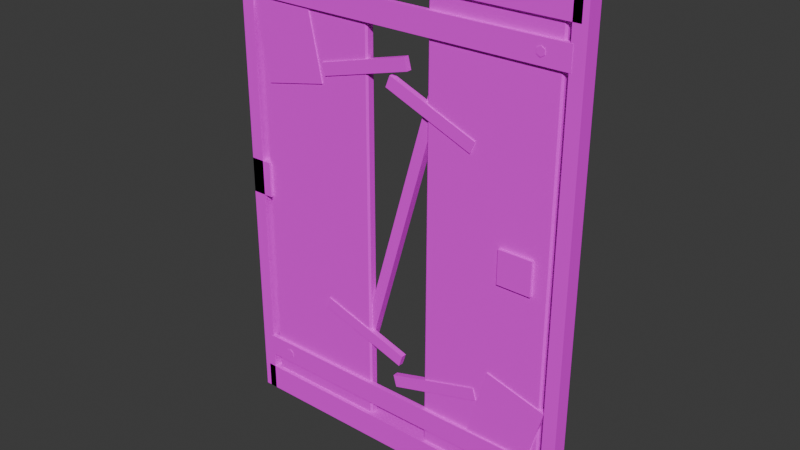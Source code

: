 # Source: piece_door_steel_critical.blend  (saved by Blender 5.2.45; exported with 4.5.12 LTS)
import bpy
from mathutils import Matrix  # noqa: F401  (used for matrix-valued properties, if any)

bpy.ops.wm.read_factory_settings(use_empty=True)
scene = bpy.context.scene
scene.name = 'Scene'

# ---- collections
col_collection = bpy.data.collections.new('Collection'); scene.collection.children.link(col_collection)

# ---- images (referenced by path relative to the original .blend; pixels are not part of the script)
import os
ASSET_DIR = os.environ.get("B2B_ASSET_DIR", "")  # directory of the original .blend (textures are referenced by path, not embedded)
HERE = os.path.dirname(os.path.abspath(__file__))  # packed textures are extracted next to this script under _unpacked/

def load_image(name, relpath, width, height, colorspace="sRGB"):
    """Load a texture the original file referenced (path relative to the .blend, or extracted next to this script)."""
    p = next((c for c in (os.path.join(HERE, relpath), os.path.join(ASSET_DIR, relpath)) if relpath and os.path.exists(c)), "")
    if p:
        img = bpy.data.images.load(p, check_existing=True)
        img.name = name
    else:  # same state as the original file: an image datablock whose file is absent (Cycles renders it pink)
        img = bpy.data.images.new(name, width, height)
        img.source = "FILE"
        img.filepath = "//" + (relpath or name)
    img.colorspace_settings.name = colorspace
    return img
img_ss_atlas_png = load_image('SS_Atlas.png', 'SS_Atlas.png', 1024, 1024, 'sRGB')

# ---- materials (node trees are filled in below, after node groups)
mat_ss_atlas = bpy.data.materials.new('SS_Atlas')

# ---- material node trees
mat_ss_atlas.use_nodes = True; mat_ss_atlas.node_tree.nodes.clear()
_N = mat_ss_atlas.node_tree.nodes; _L = mat_ss_atlas.node_tree.links
n0 = _N.new('ShaderNodeBsdfPrincipled'); n0.name = 'Principled BSDF'; n0.location = (-200, 100)
n0.inputs[2].default_value = 0.85
n0.inputs[10].default_value = 0.005
n1 = _N.new('ShaderNodeOutputMaterial'); n1.name = 'Material Output'; n1.location = (200, 100)
n2 = _N.new('ShaderNodeTexImage'); n2.name = 'Image Texture'; n2.location = (0, 0)
n2.image = img_ss_atlas_png
n2.interpolation = 'Closest'
_L.new(n0.outputs[0], n1.inputs[0])
_L.new(n2.outputs[0], n0.inputs[0])
n1.is_active_output = True

# ---- world
world_world = bpy.data.worlds.new('World'); scene.world = world_world
world_world.use_nodes = True; world_world.node_tree.nodes.clear()
_N = world_world.node_tree.nodes; _L = world_world.node_tree.links
n0 = _N.new('ShaderNodeOutputWorld'); n0.name = 'World Output'; n0.location = (200, 100)
n1 = _N.new('ShaderNodeBackground'); n1.name = 'Background'; n1.location = (-200, 100)
n1.inputs[0].default_value = (0.05088, 0.05088, 0.05088, 1.0)
_L.new(n1.outputs[0], n0.inputs[0])
n0.is_active_output = True
world_world.color = (0.05088, 0.05088, 0.05088)
world_world.sun_shadow_jitter_overblur = 0.0

# ---- meshes
me_piece_door_steel_critical = bpy.data.meshes.new('piece_door_steel_critical')
me_piece_door_steel_critical.from_pydata([(-0.8, -0.035, 0.0), (-0.8, -0.035, 2.2), (-0.8, 0.035, 0.0), (-0.8, 0.035, 2.2), (-0.74, -0.035, 0.0), (-0.74, -0.035, 2.2), (-0.74, 0.035, 0.0), (-0.74, 0.035, 2.2), (0.74, -0.035, 0.0), (0.74, -0.035, 2.2), (0.74, 0.035, 0.0), (0.74, 0.035, 2.2), (0.8, -0.035, 0.0), (0.8, -0.035, 2.2), (0.8, 0.035, 0.0), (0.8, 0.035, 2.2), (-0.775, -0.035, 0.0), (-0.775, -0.035, 0.12), (-0.775, 0.035, 0.0), (-0.775, 0.035, 0.12), (0.775, -0.035, 0.0), (0.775, -0.035, 0.12), (0.775, 0.035, 0.0), (0.775, 0.035, 0.12), (-0.775, -0.035, 2.08), (-0.775, -0.035, 2.2), (-0.775, 0.035, 2.08), (-0.775, 0.035, 2.2), (0.775, -0.035, 2.08), (0.775, -0.035, 2.2), (0.775, 0.035, 2.08), (0.775, 0.035, 2.2), (-0.707, -0.0145, 0.12), (-0.707, -0.0225, 0.128), (-0.715, -0.0145, 0.128), (-0.707, -0.0225, 2.072), (-0.707, -0.0145, 2.08), (-0.715, -0.0145, 2.072), (-0.707, 0.0145, 0.12), (-0.715, 0.0145, 0.128), (-0.707, 0.0225, 0.128), (-0.707, 0.0145, 2.08), (-0.707, 0.0225, 2.072), (-0.715, 0.0145, 2.072), (-0.153, -0.0145, 0.12), (-0.145, -0.0145, 0.128), (-0.153, -0.0225, 0.128), (-0.153, -0.0145, 2.08), (-0.153, -0.0225, 2.072), (-0.145, -0.0145, 2.072), (-0.153, 0.0145, 0.12), (-0.153, 0.0225, 0.128), (-0.145, 0.0145, 0.128), (-0.153, 0.0145, 2.08), (-0.145, 0.0145, 2.072), (-0.153, 0.0225, 2.072), (0.153, -0.0145, 0.12), (0.153, -0.0225, 0.128), (0.145, -0.0145, 0.128), (0.153, -0.0225, 2.072), (0.153, -0.0145, 2.08), (0.145, -0.0145, 2.072), (0.153, 0.0145, 0.12), (0.145, 0.0145, 0.128), (0.153, 0.0225, 0.128), (0.153, 0.0145, 2.08), (0.153, 0.0225, 2.072), (0.145, 0.0145, 2.072), (0.707, -0.0145, 0.12), (0.715, -0.0145, 0.128), (0.707, -0.0225, 0.128), (0.707, -0.0145, 2.08), (0.707, -0.0225, 2.072), (0.715, -0.0145, 2.072), (0.707, 0.0145, 0.12), (0.707, 0.0225, 0.128), (0.715, 0.0145, 0.128), (0.707, 0.0145, 2.08), (0.715, 0.0145, 2.072), (0.707, 0.0225, 2.072), (-0.672, -0.0275, 1.549), (-0.7614, -0.0275, 1.969), (-0.672, -0.0025, 1.549), (-0.7614, -0.0025, 1.969), (-0.3786, -0.0275, 1.611), (-0.468, -0.0275, 2.031), (-0.3786, -0.0025, 1.611), (-0.468, -0.0025, 2.031), (0.3656, -0.0275, 0.2427), (0.4639, -0.0275, 0.6098), (0.3656, -0.0025, 0.2427), (0.4639, -0.0025, 0.6098), (0.6361, -0.0275, 0.1702), (0.7344, -0.0275, 0.5373), (0.6361, -0.0025, 0.1702), (0.7344, -0.0025, 0.5373), (-0.3606, -0.0275, 1.648), (-0.3748, -0.0275, 1.701), (-0.3606, -0.0025, 1.648), (-0.3748, -0.0025, 1.701), (0.05479, -0.0275, 1.759), (0.04056, -0.0275, 1.812), (0.05479, -0.0025, 1.759), (0.04056, -0.0025, 1.812), (-0.04965, -0.0275, 1.675), (-0.02904, -0.0275, 1.726), (-0.04965, -0.0025, 1.675), (-0.02904, -0.0025, 1.726), (0.349, -0.0275, 1.514), (0.3696, -0.0275, 1.565), (0.349, -0.0025, 1.514), (0.3696, -0.0025, 1.565), (-0.393, -0.0275, 0.5803), (-0.376, -0.0275, 0.6326), (-0.393, -0.0025, 0.5803), (-0.376, -0.0025, 0.6326), (0.01598, -0.0275, 0.4474), (0.03298, -0.0275, 0.4997), (0.01598, -0.0025, 0.4474), (0.03298, -0.0025, 0.4997), (0.0009088, -0.0275, 0.3343), (-0.01425, -0.0275, 0.3872), (0.0009088, -0.0025, 0.3343), (-0.01425, -0.0025, 0.3872), (0.4143, -0.0275, 0.4528), (0.3991, -0.0275, 0.5057), (0.4143, -0.0025, 0.4528), (0.3991, -0.0025, 0.5057), (-0.2101, -0.0095, 0.458), (0.162, -0.0095, 1.756), (-0.2101, 0.0255, 0.458), (0.162, 0.0255, 1.756), (-0.162, -0.0095, 0.4443), (0.2101, -0.0095, 1.742), (-0.162, 0.0255, 0.4443), (0.2101, 0.0255, 1.742), (-0.75, -0.036, 0.19), (-0.75, -0.036, 0.29), (-0.75, -0.014, 0.19), (-0.75, -0.014, 0.29), (0.75, -0.036, 0.19), (0.75, -0.036, 0.29), (0.75, -0.014, 0.19), (0.75, -0.014, 0.29), (-0.63, -0.026, 0.26), (-0.63, -0.038, 0.26), (-0.6127, -0.026, 0.25), (-0.6127, -0.038, 0.25), (-0.6127, -0.026, 0.23), (-0.6127, -0.038, 0.23), (-0.63, -0.026, 0.22), (-0.63, -0.038, 0.22), (-0.6473, -0.026, 0.23), (-0.6473, -0.038, 0.23), (-0.6473, -0.026, 0.25), (-0.6473, -0.038, 0.25), (0.63, -0.026, 0.26), (0.63, -0.038, 0.26), (0.6473, -0.026, 0.25), (0.6473, -0.038, 0.25), (0.6473, -0.026, 0.23), (0.6473, -0.038, 0.23), (0.63, -0.026, 0.22), (0.63, -0.038, 0.22), (0.6127, -0.026, 0.23), (0.6127, -0.038, 0.23), (0.6127, -0.026, 0.25), (0.6127, -0.038, 0.25), (-0.75, -0.036, 1.91), (-0.75, -0.036, 2.01), (-0.75, -0.014, 1.91), (-0.75, -0.014, 2.01), (0.75, -0.036, 1.91), (0.75, -0.036, 2.01), (0.75, -0.014, 1.91), (0.75, -0.014, 2.01), (-0.63, -0.026, 1.98), (-0.63, -0.038, 1.98), (-0.6127, -0.026, 1.97), (-0.6127, -0.038, 1.97), (-0.6127, -0.026, 1.95), (-0.6127, -0.038, 1.95), (-0.63, -0.026, 1.94), (-0.63, -0.038, 1.94), (-0.6473, -0.026, 1.95), (-0.6473, -0.038, 1.95), (-0.6473, -0.026, 1.97), (-0.6473, -0.038, 1.97), (0.63, -0.026, 1.98), (0.63, -0.038, 1.98), (0.6473, -0.026, 1.97), (0.6473, -0.038, 1.97), (0.6473, -0.026, 1.95), (0.6473, -0.038, 1.95), (0.63, -0.026, 1.94), (0.63, -0.038, 1.94), (0.6127, -0.026, 1.95), (0.6127, -0.038, 1.95), (0.6127, -0.026, 1.97), (0.6127, -0.038, 1.97), (-0.8, -0.035, 1.02), (-0.8, -0.035, 1.18), (-0.8, 0.035, 1.02), (-0.8, 0.035, 1.18), (-0.7, -0.035, 1.02), (-0.7, -0.035, 1.18), (-0.7, 0.035, 1.02), (-0.7, 0.035, 1.18), (0.495, -0.0345, 1.025), (0.495, -0.0345, 1.175), (0.495, -0.0095, 1.025), (0.495, -0.0095, 1.175), (0.645, -0.0345, 1.025), (0.645, -0.0345, 1.175), (0.645, -0.0095, 1.025), (0.645, -0.0095, 1.175)], [], [(0, 1, 3, 2), (2, 3, 7, 6), (6, 7, 5, 4), (4, 5, 1, 0), (2, 6, 4, 0), (7, 3, 1, 5), (8, 9, 11, 10), (10, 11, 15, 14), (14, 15, 13, 12), (12, 13, 9, 8), (10, 14, 12, 8), (15, 11, 9, 13), (16, 17, 19, 18), (18, 19, 23, 22), (22, 23, 21, 20), (20, 21, 17, 16), (18, 22, 20, 16), (23, 19, 17, 21), (24, 25, 27, 26), (26, 27, 31, 30), (30, 31, 29, 28), (28, 29, 25, 24), (26, 30, 28, 24), (31, 27, 25, 29), (32, 33, 34), (35, 36, 37), (38, 39, 40), (41, 42, 43), (44, 45, 46), (47, 48, 49), (50, 51, 52), (53, 54, 55), (38, 32, 34, 39), (33, 35, 37, 34), (36, 41, 43, 37), (42, 40, 39, 43), (50, 38, 40, 51), (41, 53, 55, 42), (54, 52, 51, 55), (44, 50, 52, 45), (53, 47, 49, 54), (48, 46, 45, 49), (32, 44, 46, 33), (47, 36, 35, 48), (38, 50, 44, 32), (34, 37, 43, 39), (46, 48, 35, 33), (53, 41, 36, 47), (40, 42, 55, 51), (52, 54, 49, 45), (56, 57, 58), (59, 60, 61), (62, 63, 64), (65, 66, 67), (68, 69, 70), (71, 72, 73), (74, 75, 76), (77, 78, 79), (62, 56, 58, 63), (57, 59, 61, 58), (60, 65, 67, 61), (66, 64, 63, 67), (74, 62, 64, 75), (65, 77, 79, 66), (78, 76, 75, 79), (68, 74, 76, 69), (77, 71, 73, 78), (72, 70, 69, 73), (56, 68, 70, 57), (71, 60, 59, 72), (62, 74, 68, 56), (58, 61, 67, 63), (70, 72, 59, 57), (77, 65, 60, 71), (64, 66, 79, 75), (76, 78, 73, 69), (80, 81, 83, 82), (82, 83, 87, 86), (86, 87, 85, 84), (84, 85, 81, 80), (82, 86, 84, 80), (87, 83, 81, 85), (88, 89, 91, 90), (90, 91, 95, 94), (94, 95, 93, 92), (92, 93, 89, 88), (90, 94, 92, 88), (95, 91, 89, 93), (96, 97, 99, 98), (98, 99, 103, 102), (102, 103, 101, 100), (100, 101, 97, 96), (98, 102, 100, 96), (103, 99, 97, 101), (104, 105, 107, 106), (106, 107, 111, 110), (110, 111, 109, 108), (108, 109, 105, 104), (106, 110, 108, 104), (111, 107, 105, 109), (112, 113, 115, 114), (114, 115, 119, 118), (118, 119, 117, 116), (116, 117, 113, 112), (114, 118, 116, 112), (119, 115, 113, 117), (120, 121, 123, 122), (122, 123, 127, 126), (126, 127, 125, 124), (124, 125, 121, 120), (122, 126, 124, 120), (127, 123, 121, 125), (128, 129, 131, 130), (130, 131, 135, 134), (134, 135, 133, 132), (132, 133, 129, 128), (130, 134, 132, 128), (135, 131, 129, 133), (136, 137, 139, 138), (138, 139, 143, 142), (142, 143, 141, 140), (140, 141, 137, 136), (138, 142, 140, 136), (143, 139, 137, 141), (144, 145, 147, 146), (146, 147, 149, 148), (148, 149, 151, 150), (150, 151, 153, 152), (147, 145, 155, 153, 151, 149), (152, 153, 155, 154), (154, 155, 145, 144), (144, 146, 148, 150, 152, 154), (156, 157, 159, 158), (158, 159, 161, 160), (160, 161, 163, 162), (162, 163, 165, 164), (159, 157, 167, 165, 163, 161), (164, 165, 167, 166), (166, 167, 157, 156), (156, 158, 160, 162, 164, 166), (168, 169, 171, 170), (170, 171, 175, 174), (174, 175, 173, 172), (172, 173, 169, 168), (170, 174, 172, 168), (175, 171, 169, 173), (176, 177, 179, 178), (178, 179, 181, 180), (180, 181, 183, 182), (182, 183, 185, 184), (179, 177, 187, 185, 183, 181), (184, 185, 187, 186), (186, 187, 177, 176), (176, 178, 180, 182, 184, 186), (188, 189, 191, 190), (190, 191, 193, 192), (192, 193, 195, 194), (194, 195, 197, 196), (191, 189, 199, 197, 195, 193), (196, 197, 199, 198), (198, 199, 189, 188), (188, 190, 192, 194, 196, 198), (200, 201, 203, 202), (202, 203, 207, 206), (206, 207, 205, 204), (204, 205, 201, 200), (202, 206, 204, 200), (207, 203, 201, 205), (208, 209, 211, 210), (210, 211, 215, 214), (214, 215, 213, 212), (212, 213, 209, 208), (210, 214, 212, 208), (215, 211, 209, 213)])
_uv = me_piece_door_steel_critical.uv_layers.new(name='UVMap')
_uv.uv.foreach_set('vector', [0.1746, 0.1107, 0.1746, 0.1107, 0.1746, 0.1107, 0.1746, 0.1107, 0.1534, 0.08295, 0.1534, 0.08295, 0.1534, 0.08295, 0.1534, 0.08295, 0.1401, 0.08025, 0.1401, 0.08025, 0.1401, 0.08025, 0.1401, 0.08025, 0.1734, 0.08416, 0.1734, 0.08416, 0.1734, 0.08416, 0.1734, 0.08416, 0.1489, 0.1136, 0.1489, 0.1136, 0.1489, 0.1136, 0.1489, 0.1136, 0.1501, 0.09901, 0.1501, 0.09901, 0.1501, 0.09901, 0.1501, 0.09901, 0.1541, 0.08472, 0.1541, 0.08472, 0.1541, 0.08472, 0.1541, 0.08472, 0.1542, 0.08661, 0.1542, 0.08661, 0.1542, 0.08661, 0.1542, 0.08661, 0.1493, 0.1047, 0.1493, 0.1047, 0.1493, 0.1047, 0.1493, 0.1047, 0.141, 0.08811, 0.141, 0.08811, 0.141, 0.08811, 0.141, 0.08811, 0.1661, 0.1113, 0.1661, 0.1113, 0.1661, 0.1113, 0.1661, 0.1113, 0.1382, 0.08376, 0.1382, 0.08376, 0.1382, 0.08376, 0.1382, 0.08376, 0.1534, 0.0848, 0.1534, 0.0848, 0.1534, 0.0848, 0.1534, 0.0848, 0.1667, 0.1111, 0.1667, 0.1111, 0.1667, 0.1111, 0.1667, 0.1111, 0.1389, 0.108, 0.1389, 0.108, 0.1389, 0.108, 0.1389, 0.108, 0.1755, 0.08906, 0.1755, 0.08906, 0.1755, 0.08906, 0.1755, 0.08906, 0.1503, 0.07738, 0.1503, 0.07738, 0.1503, 0.07738, 0.1503, 0.07738, 0.1674, 0.08543, 0.1674, 0.08543, 0.1674, 0.08543, 0.1674, 0.08543, 0.1538, 0.09421, 0.1538, 0.09421, 0.1538, 0.09421, 0.1538, 0.09421, 0.1363, 0.08897, 0.1363, 0.08897, 0.1363, 0.08897, 0.1363, 0.08897, 0.1536, 0.09831, 0.1536, 0.09831, 0.1536, 0.09831, 0.1536, 0.09831, 0.1518, 0.07977, 0.1518, 0.07977, 0.1518, 0.07977, 0.1518, 0.07977, 0.1519, 0.09435, 0.1519, 0.09435, 0.1519, 0.09435, 0.1519, 0.09435, 0.1374, 0.09642, 0.1374, 0.09642, 0.1374, 0.09642, 0.1374, 0.09642, 0.1061, 0.07831, 0.1061, 0.07831, 0.1061, 0.07831, 0.09823, 0.1099, 0.09823, 0.1099, 0.09823, 0.1099, 0.1102, 0.09279, 0.1102, 0.09279, 0.1102, 0.09279, 0.07885, 0.084, 0.07885, 0.084, 0.07885, 0.084, 0.08011, 0.1018, 0.08011, 0.1018, 0.08011, 0.1018, 0.09928, 0.08641, 0.09928, 0.08641, 0.09928, 0.08641, 0.09446, 0.08275, 0.09446, 0.08275, 0.09446, 0.08275, 0.07884, 0.106, 0.07884, 0.106, 0.07884, 0.106, 0.1054, 0.1077, 0.1054, 0.1077, 0.1054, 0.1077, 0.1054, 0.1077, 0.1086, 0.07437, 0.1086, 0.07437, 0.1086, 0.07437, 0.1086, 0.07437, 0.07502, 0.09836, 0.07502, 0.09836, 0.07502, 0.09836, 0.07502, 0.09836, 0.0916, 0.09061, 0.0916, 0.09061, 0.0916, 0.09061, 0.0916, 0.09061, 0.08026, 0.1111, 0.08026, 0.1111, 0.08026, 0.1111, 0.08026, 0.1111, 0.1038, 0.08928, 0.1038, 0.08928, 0.1038, 0.08928, 0.1038, 0.08928, 0.0855, 0.0742, 0.0855, 0.0742, 0.0855, 0.0742, 0.0855, 0.0742, 0.1105, 0.08807, 0.1105, 0.08807, 0.1105, 0.08807, 0.1105, 0.08807, 0.1135, 0.08309, 0.1135, 0.08309, 0.1135, 0.08309, 0.1135, 0.08309, 0.1108, 0.09624, 0.1108, 0.09624, 0.1108, 0.09624, 0.1108, 0.09624, 0.08797, 0.09676, 0.08797, 0.09676, 0.08797, 0.09676, 0.08797, 0.09676, 0.1046, 0.08029, 0.1046, 0.08029, 0.1046, 0.08029, 0.1046, 0.08029, 0.09745, 0.1043, 0.09745, 0.1043, 0.09745, 0.1043, 0.09745, 0.1043, 0.1099, 0.07464, 0.1099, 0.07464, 0.1099, 0.07464, 0.1099, 0.07464, 0.1052, 0.09099, 0.1052, 0.09099, 0.1052, 0.09099, 0.1052, 0.09099, 0.07642, 0.09104, 0.07642, 0.09104, 0.07642, 0.09104, 0.07642, 0.09104, 0.1041, 0.07957, 0.1041, 0.07957, 0.1041, 0.07957, 0.1041, 0.07957, 0.08289, 0.07838, 0.08289, 0.07838, 0.08289, 0.07838, 0.08289, 0.07838, 0.3495, 0.0771, 0.3495, 0.0771, 0.3495, 0.0771, 0.3261, 0.08261, 0.3261, 0.08261, 0.3261, 0.08261, 0.3279, 0.07869, 0.3279, 0.07869, 0.3279, 0.07869, 0.3527, 0.1129, 0.3527, 0.1129, 0.3527, 0.1129, 0.3599, 0.07512, 0.3599, 0.07512, 0.3599, 0.07512, 0.3448, 0.1006, 0.3448, 0.1006, 0.3448, 0.1006, 0.3435, 0.09752, 0.3435, 0.09752, 0.3435, 0.09752, 0.3624, 0.1045, 0.3624, 0.1045, 0.3624, 0.1045, 0.3479, 0.1105, 0.3479, 0.1105, 0.3479, 0.1105, 0.3479, 0.1105, 0.3364, 0.09389, 0.3364, 0.09389, 0.3364, 0.09389, 0.3364, 0.09389, 0.3528, 0.1065, 0.3528, 0.1065, 0.3528, 0.1065, 0.3528, 0.1065, 0.336, 0.07912, 0.336, 0.07912, 0.336, 0.07912, 0.336, 0.07912, 0.3355, 0.1048, 0.3355, 0.1048, 0.3355, 0.1048, 0.3355, 0.1048, 0.3344, 0.08915, 0.3344, 0.08915, 0.3344, 0.08915, 0.3344, 0.08915, 0.3537, 0.1093, 0.3537, 0.1093, 0.3537, 0.1093, 0.3537, 0.1093, 0.3251, 0.08443, 0.3251, 0.08443, 0.3251, 0.08443, 0.3251, 0.08443, 0.3477, 0.08803, 0.3477, 0.08803, 0.3477, 0.08803, 0.3477, 0.08803, 0.344, 0.09068, 0.344, 0.09068, 0.344, 0.09068, 0.344, 0.09068, 0.3568, 0.08984, 0.3568, 0.08984, 0.3568, 0.08984, 0.3568, 0.08984, 0.3578, 0.09186, 0.3578, 0.09186, 0.3578, 0.09186, 0.3578, 0.09186, 0.3601, 0.1017, 0.3601, 0.1017, 0.3601, 0.1017, 0.3601, 0.1017, 0.3579, 0.08862, 0.3579, 0.08862, 0.3579, 0.08862, 0.3579, 0.08862, 0.3533, 0.1101, 0.3533, 0.1101, 0.3533, 0.1101, 0.3533, 0.1101, 0.3312, 0.08305, 0.3312, 0.08305, 0.3312, 0.08305, 0.3312, 0.08305, 0.3474, 0.08124, 0.3474, 0.08124, 0.3474, 0.08124, 0.3474, 0.08124, 0.3609, 0.07764, 0.3609, 0.07764, 0.3609, 0.07764, 0.3609, 0.07764, 0.04801, 0.1001, 0.04801, 0.1001, 0.04801, 0.1001, 0.04801, 0.1001, 0.01571, 0.08341, 0.01571, 0.08341, 0.01571, 0.08341, 0.01571, 0.08341, 0.04895, 0.08259, 0.04895, 0.08259, 0.04895, 0.08259, 0.04895, 0.08259, 0.04952, 0.1002, 0.04952, 0.1002, 0.04952, 0.1002, 0.04952, 0.1002, 0.04651, 0.08054, 0.04651, 0.08054, 0.04651, 0.08054, 0.04651, 0.08054, 0.0382, 0.09787, 0.0382, 0.09787, 0.0382, 0.09787, 0.0382, 0.09787, 0.264, 0.1108, 0.264, 0.1108, 0.264, 0.1108, 0.264, 0.1108, 0.2774, 0.09842, 0.2774, 0.09842, 0.2774, 0.09842, 0.2774, 0.09842, 0.2627, 0.1073, 0.2627, 0.1073, 0.2627, 0.1073, 0.2627, 0.1073, 0.2932, 0.106, 0.2932, 0.106, 0.2932, 0.106, 0.2932, 0.106, 0.2714, 0.077, 0.2714, 0.077, 0.2714, 0.077, 0.2714, 0.077, 0.295, 0.07845, 0.295, 0.07845, 0.295, 0.07845, 0.295, 0.07845, 0.04306, 0.08989, 0.04306, 0.08989, 0.04306, 0.08989, 0.04306, 0.08989, 0.0468, 0.09365, 0.0468, 0.09365, 0.0468, 0.09365, 0.0468, 0.09365, 0.04708, 0.0915, 0.04708, 0.0915, 0.04708, 0.0915, 0.04708, 0.0915, 0.01571, 0.113, 0.01571, 0.113, 0.01571, 0.113, 0.01571, 0.113, 0.02625, 0.09865, 0.02625, 0.09865, 0.02625, 0.09865, 0.02625, 0.09865, 0.04189, 0.07895, 0.04189, 0.07895, 0.04189, 0.07895, 0.04189, 0.07895, 0.02699, 0.08809, 0.02699, 0.08809, 0.02699, 0.08809, 0.02699, 0.08809, 0.05108, 0.1127, 0.05108, 0.1127, 0.05108, 0.1127, 0.05108, 0.1127, 0.03156, 0.07901, 0.03156, 0.07901, 0.03156, 0.07901, 0.03156, 0.07901, 0.01879, 0.1022, 0.01879, 0.1022, 0.01879, 0.1022, 0.01879, 0.1022, 0.02883, 0.08061, 0.02883, 0.08061, 0.02883, 0.08061, 0.02883, 0.08061, 0.02328, 0.0756, 0.02328, 0.0756, 0.02328, 0.0756, 0.02328, 0.0756, 0.03726, 0.09339, 0.03726, 0.09339, 0.03726, 0.09339, 0.03726, 0.09339, 0.04377, 0.09118, 0.04377, 0.09118, 0.04377, 0.09118, 0.04377, 0.09118, 0.01182, 0.07667, 0.01182, 0.07667, 0.01182, 0.07667, 0.01182, 0.07667, 0.03935, 0.07803, 0.03935, 0.07803, 0.03935, 0.07803, 0.03935, 0.07803, 0.01941, 0.09519, 0.01941, 0.09519, 0.01941, 0.09519, 0.01941, 0.09519, 0.01904, 0.07988, 0.01904, 0.07988, 0.01904, 0.07988, 0.01904, 0.07988, 0.03652, 0.08236, 0.03652, 0.08236, 0.03652, 0.08236, 0.03652, 0.08236, 0.03828, 0.09933, 0.03828, 0.09933, 0.03828, 0.09933, 0.03828, 0.09933, 0.04716, 0.1, 0.04716, 0.1, 0.04716, 0.1, 0.04716, 0.1, 0.04256, 0.1028, 0.04256, 0.1028, 0.04256, 0.1028, 0.04256, 0.1028, 0.01788, 0.0885, 0.01788, 0.0885, 0.01788, 0.0885, 0.01788, 0.0885, 0.0399, 0.1044, 0.0399, 0.1044, 0.0399, 0.1044, 0.0399, 0.1044, 0.8908, 0.1732, 0.8908, 0.1732, 0.8908, 0.1732, 0.8908, 0.1732, 0.8915, 0.1391, 0.8915, 0.1391, 0.8915, 0.1391, 0.8915, 0.1391, 0.8968, 0.1593, 0.8968, 0.1593, 0.8968, 0.1593, 0.8968, 0.1593, 0.8895, 0.1394, 0.8895, 0.1394, 0.8895, 0.1394, 0.8895, 0.1394, 0.8943, 0.1517, 0.8943, 0.1517, 0.8943, 0.1517, 0.8943, 0.1517, 0.9168, 0.1712, 0.9168, 0.1712, 0.9168, 0.1712, 0.9168, 0.1712, 0.3554, 0.1011, 0.3554, 0.1011, 0.3554, 0.1011, 0.3554, 0.1011, 0.3626, 0.08698, 0.3626, 0.08698, 0.3626, 0.08698, 0.3626, 0.08698, 0.3588, 0.1131, 0.3588, 0.1131, 0.3588, 0.1131, 0.3588, 0.1131, 0.353, 0.102, 0.353, 0.102, 0.353, 0.102, 0.353, 0.102, 0.3362, 0.07502, 0.3362, 0.07502, 0.3362, 0.07502, 0.3362, 0.07502, 0.3305, 0.1066, 0.3305, 0.1066, 0.3305, 0.1066, 0.3305, 0.1066, 0.4812, 0.09743, 0.4812, 0.09743, 0.4812, 0.09743, 0.4812, 0.09743, 0.4771, 0.1082, 0.4771, 0.1082, 0.4771, 0.1082, 0.4771, 0.1082, 0.4804, 0.09414, 0.4804, 0.09414, 0.4804, 0.09414, 0.4804, 0.09414, 0.4879, 0.07503, 0.4879, 0.07503, 0.4879, 0.07503, 0.4879, 0.07503, 0.4515, 0.09199, 0.4515, 0.09199, 0.4515, 0.09199, 0.4515, 0.09199, 0.4515, 0.09199, 0.4515, 0.09199, 0.4489, 0.09795, 0.4489, 0.09795, 0.4489, 0.09795, 0.4489, 0.09795, 0.4578, 0.09405, 0.4578, 0.09405, 0.4578, 0.09405, 0.4578, 0.09405, 0.4549, 0.07783, 0.4549, 0.07783, 0.4549, 0.07783, 0.4549, 0.07783, 0.4549, 0.07783, 0.4549, 0.07783, 0.4687, 0.08335, 0.4687, 0.08335, 0.4687, 0.08335, 0.4687, 0.08335, 0.4795, 0.09668, 0.4795, 0.09668, 0.4795, 0.09668, 0.4795, 0.09668, 0.4722, 0.09745, 0.4722, 0.09745, 0.4722, 0.09745, 0.4722, 0.09745, 0.4516, 0.08106, 0.4516, 0.08106, 0.4516, 0.08106, 0.4516, 0.08106, 0.4771, 0.08156, 0.4771, 0.08156, 0.4771, 0.08156, 0.4771, 0.08156, 0.4771, 0.08156, 0.4771, 0.08156, 0.4636, 0.1087, 0.4636, 0.1087, 0.4636, 0.1087, 0.4636, 0.1087, 0.4806, 0.09452, 0.4806, 0.09452, 0.4806, 0.09452, 0.4806, 0.09452, 0.4528, 0.07955, 0.4528, 0.07955, 0.4528, 0.07955, 0.4528, 0.07955, 0.4528, 0.07955, 0.4528, 0.07955, 0.3322, 0.09179, 0.3322, 0.09179, 0.3322, 0.09179, 0.3322, 0.09179, 0.3459, 0.07538, 0.3459, 0.07538, 0.3459, 0.07538, 0.3459, 0.07538, 0.3437, 0.106, 0.3437, 0.106, 0.3437, 0.106, 0.3437, 0.106, 0.3611, 0.07728, 0.3611, 0.07728, 0.3611, 0.07728, 0.3611, 0.07728, 0.3516, 0.1128, 0.3516, 0.1128, 0.3516, 0.1128, 0.3516, 0.1128, 0.3567, 0.08017, 0.3567, 0.08017, 0.3567, 0.08017, 0.3567, 0.08017, 0.4657, 0.0745, 0.4657, 0.0745, 0.4657, 0.0745, 0.4657, 0.0745, 0.4666, 0.08438, 0.4666, 0.08438, 0.4666, 0.08438, 0.4666, 0.08438, 0.4807, 0.1107, 0.4807, 0.1107, 0.4807, 0.1107, 0.4807, 0.1107, 0.4636, 0.108, 0.4636, 0.108, 0.4636, 0.108, 0.4636, 0.108, 0.47, 0.08581, 0.47, 0.08581, 0.47, 0.08581, 0.47, 0.08581, 0.47, 0.08581, 0.47, 0.08581, 0.4592, 0.09526, 0.4592, 0.09526, 0.4592, 0.09526, 0.4592, 0.09526, 0.4635, 0.09681, 0.4635, 0.09681, 0.4635, 0.09681, 0.4635, 0.09681, 0.4773, 0.1118, 0.4773, 0.1118, 0.4773, 0.1118, 0.4773, 0.1118, 0.4773, 0.1118, 0.4773, 0.1118, 0.4645, 0.08331, 0.4645, 0.08331, 0.4645, 0.08331, 0.4645, 0.08331, 0.4615, 0.1041, 0.4615, 0.1041, 0.4615, 0.1041, 0.4615, 0.1041, 0.4741, 0.09178, 0.4741, 0.09178, 0.4741, 0.09178, 0.4741, 0.09178, 0.4803, 0.1036, 0.4803, 0.1036, 0.4803, 0.1036, 0.4803, 0.1036, 0.4798, 0.09491, 0.4798, 0.09491, 0.4798, 0.09491, 0.4798, 0.09491, 0.4798, 0.09491, 0.4798, 0.09491, 0.4616, 0.09585, 0.4616, 0.09585, 0.4616, 0.09585, 0.4616, 0.09585, 0.4749, 0.108, 0.4749, 0.108, 0.4749, 0.108, 0.4749, 0.108, 0.467, 0.09579, 0.467, 0.09579, 0.467, 0.09579, 0.467, 0.09579, 0.467, 0.09579, 0.467, 0.09579, 0.01646, 0.07396, 0.01646, 0.07396, 0.01646, 0.07396, 0.01646, 0.07396, 0.01165, 0.08543, 0.01165, 0.08543, 0.01165, 0.08543, 0.01165, 0.08543, 0.04338, 0.09151, 0.04338, 0.09151, 0.04338, 0.09151, 0.04338, 0.09151, 0.01135, 0.1075, 0.01135, 0.1075, 0.01135, 0.1075, 0.01135, 0.1075, 0.03645, 0.1078, 0.03645, 0.1078, 0.03645, 0.1078, 0.03645, 0.1078, 0.04952, 0.09507, 0.04952, 0.09507, 0.04952, 0.09507, 0.04952, 0.09507, 0.2701, 0.08431, 0.2701, 0.08431, 0.2701, 0.08431, 0.2701, 0.08431, 0.2977, 0.08152, 0.2977, 0.08152, 0.2977, 0.08152, 0.2977, 0.08152, 0.2807, 0.1102, 0.2807, 0.1102, 0.2807, 0.1102, 0.2807, 0.1102, 0.2735, 0.1016, 0.2735, 0.1016, 0.2735, 0.1016, 0.2735, 0.1016, 0.2816, 0.09361, 0.2816, 0.09361, 0.2816, 0.09361, 0.2816, 0.09361, 0.2983, 0.08144, 0.2983, 0.08144, 0.2983, 0.08144, 0.2983, 0.08144])
me_piece_door_steel_critical.materials.append(mat_ss_atlas)
me_piece_door_steel_critical.update()

# ---- objects
ob_piece_door_steel_critical = bpy.data.objects.new('piece_door_steel_critical', me_piece_door_steel_critical)

# ---- transforms, parenting, visibility, modifiers, constraints
ob_piece_door_steel_critical.location = (0.0, 0.0, 0.0)

# ---- collection membership
col_collection.objects.link(ob_piece_door_steel_critical)

# ---- scene / render settings (as saved in the file)
scene.frame_start = 1; scene.frame_end = 250; scene.frame_set(1)
scene.render.engine = 'BLENDER_EEVEE_NEXT'
scene.render.bake_bias = 0.0
scene.render.bake_samples = 0
scene.render.compositor_device = 'GPU'
scene.eevee.use_volume_custom_range = False
scene.eevee.fast_gi_thickness_near = 0.1
scene.eevee.fast_gi_thickness_far = 0.0
scene.eevee.ray_tracing_options.screen_trace_thickness = 0.1
bpy.context.view_layer.update()

# ---- added for rendering (the .blend has no active camera and no usable light): camera, sun
cam_auto = bpy.data.cameras.new('AutoCamera')
cam_auto.lens = 50.0
cam_auto.sensor_width = 36.0
cam_auto.clip_end = 1000.0
ob_auto_camera = bpy.data.objects.new('AutoCamera', cam_auto)
scene.collection.objects.link(ob_auto_camera)
ob_auto_camera.location = (2.51779, -3.02285, 3.11423)
ob_auto_camera.rotation_euler = (1.09748, -7.21219e-08, 0.694738)
scene.camera = ob_auto_camera
light_auto_sun = bpy.data.lights.new('AutoSun', 'SUN')
light_auto_sun.energy = 3.0
light_auto_sun.angle = 0.0523599
ob_auto_sun = bpy.data.objects.new('AutoSun', light_auto_sun)
scene.collection.objects.link(ob_auto_sun)
ob_auto_sun.rotation_euler = (0.872665, 0.174533, 0.523599)
bpy.context.view_layer.update()
